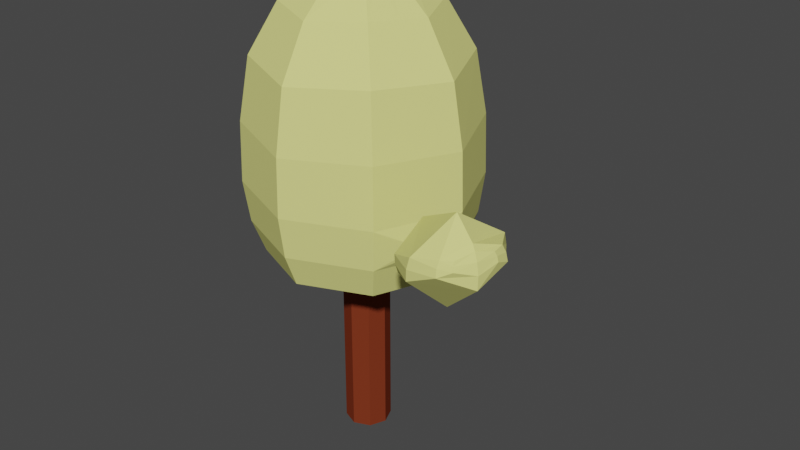 # Source: Tree.blend  (saved by Blender 3.3.6; exported with 4.5.12 LTS)
import bpy
from mathutils import Matrix  # noqa: F401  (used for matrix-valued properties, if any)

bpy.ops.wm.read_factory_settings(use_empty=True)
scene = bpy.context.scene
scene.name = 'Scene'

# ---- collections
col_collection = bpy.data.collections.new('Collection'); scene.collection.children.link(col_collection)

# ---- materials (node trees are filled in below, after node groups)
mat_material_001 = bpy.data.materials.new('Material.001')
mat_material_001.use_transparent_shadow = False
mat_material_002 = bpy.data.materials.new('Material.002')
mat_material_002.use_transparent_shadow = False

# ---- material node trees
mat_material_001.use_nodes = True; mat_material_001.node_tree.nodes.clear()
_N = mat_material_001.node_tree.nodes; _L = mat_material_001.node_tree.links
n0 = _N.new('ShaderNodeBsdfPrincipled'); n0.name = 'Principled BSDF'; n0.location = (10, 300)
n0.distribution = 'GGX'
n0.subsurface_method = 'RANDOM_WALK_SKIN'
n0.inputs[0].default_value = (0.7998, 0.8, 0.2566, 1.0)
n0.inputs[2].default_value = 1.0
n0.inputs[3].default_value = 1.45
n0.inputs[13].default_value = 0.0
n0.inputs[27].default_value = (0.0, 0.0, 0.0, 1.0)
n0.inputs[28].default_value = 1.0
n1 = _N.new('ShaderNodeOutputMaterial'); n1.name = 'Material Output'; n1.location = (300, 300)
_L.new(n0.outputs[0], n1.inputs[0])
n1.is_active_output = True
mat_material_002.use_nodes = True; mat_material_002.node_tree.nodes.clear()
_N = mat_material_002.node_tree.nodes; _L = mat_material_002.node_tree.links
n0 = _N.new('ShaderNodeBsdfPrincipled'); n0.name = 'Principled BSDF'; n0.location = (10, 300)
n0.distribution = 'GGX'
n0.subsurface_method = 'RANDOM_WALK_SKIN'
n0.inputs[0].default_value = (0.196, 0.03612, 0.01395, 1.0)
n0.inputs[2].default_value = 1.0
n0.inputs[3].default_value = 1.45
n0.inputs[13].default_value = 0.0
n0.inputs[27].default_value = (0.0, 0.0, 0.0, 1.0)
n0.inputs[28].default_value = 1.0
n1 = _N.new('ShaderNodeOutputMaterial'); n1.name = 'Material Output'; n1.location = (300, 300)
_L.new(n0.outputs[0], n1.inputs[0])
n1.is_active_output = True

# ---- world
world_world = bpy.data.worlds.new('World'); scene.world = world_world
world_world.use_nodes = True; world_world.node_tree.nodes.clear()
_N = world_world.node_tree.nodes; _L = world_world.node_tree.links
n0 = _N.new('ShaderNodeOutputWorld'); n0.name = 'World Output'; n0.location = (300, 300)
n1 = _N.new('ShaderNodeBackground'); n1.name = 'Background'; n1.location = (10, 300)
n1.inputs[0].default_value = (0.05088, 0.05088, 0.05088, 1.0)
_L.new(n1.outputs[0], n0.inputs[0])
n0.is_active_output = True
world_world.color = (0.05088, 0.05088, 0.05088)
world_world.use_sun_shadow = False
world_world.sun_shadow_jitter_overblur = 0.0

# ---- meshes
me_cube_001 = bpy.data.meshes.new('Cube.001')
me_cube_001.from_pydata([(-0.269, -0.269, -1.0), (-0.269, -0.269, 1.0), (-0.269, 0.269, -1.0), (-0.269, 0.269, 1.0), (0.269, -0.269, -1.0), (0.269, -0.269, 1.0), (0.269, 0.269, -1.0), (0.269, 0.269, 1.0), (-0.3804, 0.0, -1.0), (-0.269, -0.269, 0.0), (-0.3804, 0.0, 1.0), (-0.269, 0.269, 0.0), (-1.021e-08, 0.3804, -1.0), (-1.021e-08, 0.3804, 1.0), (0.269, 0.269, 0.0), (0.3804, 0.0, -1.0), (0.3804, 0.0, 1.0), (0.269, -0.269, 0.0), (-1.021e-08, -0.3804, -1.0), (-1.021e-08, -0.3804, 1.0), (-0.5188, -1.123e-09, 6.824), (0.0, 0.0, -1.0), (-1.021e-08, -0.3804, 0.0), (0.3804, 0.0, 0.0), (-1.021e-08, 0.3804, 0.0), (-0.3804, 0.0, 0.0), (-0.3804, 0.0, 1.978), (-0.269, 0.269, 1.978), (-1.021e-08, 0.3804, 1.978), (0.269, 0.269, 1.978), (0.3804, 0.0, 1.978), (0.269, -0.269, 1.978), (-1.021e-08, -0.3804, 1.978), (-0.269, -0.269, 1.978), (-1.578, 3.578e-10, 2.257), (-0.4281, 0.4281, 6.804), (2.812e-09, 0.5188, 6.824), (0.4281, 0.4281, 6.804), (0.5188, -1.123e-09, 6.824), (0.4281, -0.4281, 6.804), (2.812e-09, -0.5188, 6.824), (-0.4281, -0.4281, 6.804), (1.857e-08, -1.34e-09, 6.884), (-1.116, 1.116, 2.257), (-2.845e-08, 1.578, 2.257), (1.116, 1.116, 2.257), (1.578, 3.578e-10, 2.257), (1.116, -1.116, 2.257), (-2.845e-08, -1.578, 2.257), (-1.116, -1.116, 2.257), (-1.185, 1.185, 5.472), (-1.675, 1.454e-10, 5.392), (1.185, -1.185, 5.472), (1.675, 1.454e-10, 5.392), (-1.079e-08, 1.675, 5.392), (1.185, 1.185, 5.472), (-1.079e-08, -1.675, 5.392), (-1.185, -1.185, 5.472), (1.209, -2.611e-10, 6.204), (0.8552, -0.8552, 6.272), (-4.289e-09, 1.209, 6.204), (0.8552, 0.8552, 6.272), (-0.8552, -0.8552, 6.272), (-1.174e-08, -1.209, 6.204), (-1.209, -2.611e-10, 6.204), (-0.8552, 0.8552, 6.272), (-1.309, 1.309, 4.448), (-1.33, 1.33, 3.466), (-1.261, 1.261, 2.784), (-1.784, 1.217e-10, 2.784), (-1.881, -9.313e-12, 3.46), (-1.851, 3.212e-11, 4.392), (1.309, -1.309, 4.448), (1.61, -0.7999, 3.147), (1.6, -0.7936, 3.057), (1.711, -0.5257, 3.057), (1.723, -0.5283, 3.146), (1.851, 3.212e-11, 4.392), (-5.491e-08, -1.851, 4.392), (-2.452e-08, -1.881, 3.46), (-2.638e-08, -1.784, 2.784), (-5.491e-08, 1.851, 4.392), (-2.452e-08, 1.881, 3.46), (-2.638e-08, 1.784, 2.784), (-1.309, -1.309, 4.448), (-1.33, -1.33, 3.466), (-1.261, -1.261, 2.784), (1.309, 1.309, 4.448), (1.33, 1.33, 3.466), (1.261, 1.261, 2.784), (-0.7667, -0.7667, 2.011), (-2.239e-08, -1.084, 2.011), (0.7667, -0.7667, 2.011), (1.084, 5.038e-12, 2.011), (-1.084, 5.038e-12, 2.011), (-0.7667, 0.7667, 2.011), (-2.984e-08, 1.084, 2.011), (0.7667, 0.7667, 2.011), (-1.021e-08, -0.3804, 1.489), (-0.3804, 0.0, 1.489), (-1.021e-08, 0.3804, 1.489), (-0.269, 0.269, 1.489), (-0.269, -0.269, 1.489), (0.269, 0.269, 1.489), (0.3804, 0.0, 1.489), (0.269, -0.269, 1.489), (1.33, -1.33, 3.466), (1.261, -1.261, 2.784), (1.784, 1.217e-10, 2.784), (1.881, -9.313e-12, 3.46), (-0.3247, -0.1345, -1.0), (0.3247, -0.1345, 1.0), (-0.3247, -0.1345, 1.0), (0.3247, -0.1345, -1.0), (-5.103e-09, -0.1902, -1.0), (0.3247, -0.1345, 0.0), (-0.3247, -0.1345, 0.0), (0.3247, -0.1345, 1.978), (-0.3247, -0.1345, 1.978), (0.4735, -0.2141, 6.814), (-0.4735, -0.2141, 6.814), (1.069e-08, -0.2594, 6.854), (1.347, -0.5579, 2.257), (-1.347, -0.5579, 2.257), (1.43, -0.5923, 5.432), (-1.43, -0.5923, 5.432), (1.032, -0.4276, 6.238), (-1.032, -0.4276, 6.238), (-1.522, -0.6306, 2.784), (-1.605, -0.665, 3.463), (-1.58, -0.6543, 4.42), (1.522, -0.6306, 2.784), (1.605, -0.665, 3.463), (1.58, -0.6543, 4.42), (0.9255, -0.3834, 2.011), (-0.9255, -0.3834, 2.011), (0.3247, -0.1345, 1.489), (-0.3247, -0.1345, 1.489), (1.647, -0.6562, 2.989), (1.675, -0.6677, 3.216), (-1.296, 1.296, 3.125), (-1.832, 5.621e-11, 3.122), (1.296, -1.296, 3.125), (1.832, 5.621e-11, 3.122), (-2.545e-08, -1.832, 3.122), (-2.545e-08, 1.832, 3.122), (-1.296, -1.296, 3.125), (1.296, 1.296, 3.125), (1.604, -0.8009, 3.103), (1.719, -0.523, 3.102), (-1.564, -0.6478, 3.123), (2.076, -1.652, 3.431), (2.104, -1.629, 3.332), (2.369, -0.8055, 3.41), (2.349, -0.7883, 3.522), (2.181, -1.238, 3.182), (2.046, -1.178, 3.635), (2.053, -1.649, 3.534), (2.374, -0.8519, 3.304), (2.175, -1.024, 3.359), (2.194, -1.017, 3.33), (2.318, -0.8527, 3.385), (2.303, -0.8532, 3.413), (2.26, -0.9479, 3.311), (2.231, -0.9117, 3.437), (2.175, -1.002, 3.393), (2.312, -0.8724, 3.353), (3.399, -1.739, 3.899), (3.344, -1.714, 4.023), (3.439, -1.757, 3.721), (3.207, -1.984, 3.869), (3.484, -1.425, 3.883), (3.223, -1.998, 3.794), (3.456, -1.443, 3.951), (3.203, -1.956, 3.934), (3.507, -1.428, 3.805), (3.182, -0.7778, 3.687), (2.592, -2.149, 3.682), (2.575, -2.133, 3.491), (2.751, -1.477, 2.875), (3.154, -0.7792, 3.467), (2.915, -1.532, 4.367), (3.184, -0.8303, 3.887), (2.625, -2.123, 3.857), (3.465, -1.201, 3.845), (3.433, -1.756, 3.502), (3.288, -1.69, 4.109), (3.045, -2.052, 3.933), (3.036, -2.095, 3.826), (3.042, -2.117, 3.701), (3.49, -1.189, 3.708), (3.432, -1.243, 3.958), (2.187, -1.885, 3.504), (2.208, -1.844, 3.357), (2.617, -0.7368, 3.319), (2.631, -0.6658, 3.658), (2.634, -0.6797, 3.483), (2.271, -1.277, 3.073), (2.096, -1.196, 3.911), (2.178, -1.889, 3.657)], [], [(25, 10, 3, 11), (24, 13, 7, 14), (115, 111, 5, 17), (22, 19, 1, 9), (114, 113, 4, 18), (104, 103, 29, 30), (102, 98, 32, 33), (101, 99, 26, 27), (100, 101, 27, 28), (110, 114, 18, 0), (2, 12, 21, 8), (12, 6, 15, 21), (18, 22, 9, 0), (4, 17, 22, 18), (17, 5, 19, 22), (113, 115, 17, 4), (6, 14, 23, 15), (14, 7, 16, 23), (12, 24, 14, 6), (2, 11, 24, 12), (11, 3, 13, 24), (8, 25, 11, 2), (110, 116, 25, 8), (116, 112, 10, 25), (127, 64, 51, 125), (96, 95, 43, 44), (63, 62, 57, 56), (135, 90, 49, 123), (103, 100, 28, 29), (137, 102, 33, 118), (98, 105, 31, 32), (136, 104, 30, 117), (121, 120, 41, 40), (119, 121, 40, 39), (37, 36, 42, 38), (36, 35, 20, 42), (126, 59, 52, 124), (90, 91, 48, 49), (60, 61, 55, 54), (134, 93, 46, 122), (81, 66, 50, 54), (78, 72, 52, 56), (66, 71, 51, 50), (133, 77, 53, 124), (84, 78, 56, 57), (87, 81, 54, 55), (77, 87, 55, 53), (130, 84, 57, 125), (93, 97, 45, 46), (65, 60, 54, 50), (91, 92, 47, 48), (61, 58, 53, 55), (95, 94, 34, 43), (59, 63, 56, 52), (97, 96, 44, 45), (64, 65, 50, 51), (20, 35, 65, 64), (39, 40, 63, 59), (37, 38, 58, 61), (35, 36, 60, 65), (36, 37, 61, 60), (119, 39, 59, 126), (40, 41, 62, 63), (120, 20, 64, 127), (123, 49, 86, 128), (150, 146, 85, 129), (129, 85, 84, 130), (46, 45, 89, 108), (143, 147, 88, 109), (109, 88, 87, 77), (45, 44, 83, 89), (147, 145, 82, 88), (88, 82, 81, 87), (49, 48, 80, 86), (146, 144, 79, 85), (85, 79, 78, 84), (122, 46, 108, 131), (138, 75, 166, 163), (132, 109, 77, 133), (43, 34, 69, 68), (140, 141, 70, 67), (67, 70, 71, 66), (48, 47, 107, 80), (144, 142, 106, 79), (79, 106, 72, 78), (44, 43, 68, 83), (145, 140, 67, 82), (82, 67, 66, 81), (29, 28, 96, 97), (27, 26, 94, 95), (32, 31, 92, 91), (30, 29, 97, 93), (117, 30, 93, 134), (33, 32, 91, 90), (118, 33, 90, 135), (28, 27, 95, 96), (111, 16, 104, 136), (19, 5, 105, 98), (112, 1, 102, 137), (7, 13, 100, 103), (13, 3, 101, 100), (3, 10, 99, 101), (1, 19, 98, 102), (16, 7, 103, 104), (148, 73, 106, 142), (149, 75, 108, 143), (138, 74, 107, 131), (139, 76, 109, 132), (73, 139, 132, 106), (75, 138, 131, 108), (10, 112, 137, 99), (5, 111, 136, 105), (26, 118, 135, 94), (31, 117, 134, 92), (106, 132, 133, 72), (148, 74, 160, 159), (47, 122, 131, 107), (70, 129, 130, 71), (141, 150, 129, 70), (34, 123, 128, 69), (41, 120, 127, 62), (38, 119, 126, 58), (71, 130, 125, 51), (72, 133, 124, 52), (92, 134, 122, 47), (58, 126, 124, 53), (38, 42, 121, 119), (42, 20, 120, 121), (105, 136, 117, 31), (99, 137, 118, 26), (94, 135, 123, 34), (62, 127, 125, 57), (9, 1, 112, 116), (0, 9, 116, 110), (15, 23, 115, 113), (8, 21, 114, 110), (21, 15, 113, 114), (23, 16, 111, 115), (69, 128, 150, 141), (75, 149, 161, 166), (76, 149, 143, 109), (74, 148, 142, 107), (83, 68, 140, 145), (80, 107, 142, 144), (68, 69, 141, 140), (74, 138, 163, 160), (86, 80, 144, 146), (89, 83, 145, 147), (108, 89, 147, 143), (128, 86, 146, 150), (191, 186, 168, 173), (190, 184, 171, 175), (188, 189, 172, 170), (189, 185, 169, 172), (139, 73, 165, 164), (149, 76, 162, 161), (73, 148, 159, 165), (76, 139, 164, 162), (152, 151, 159, 160), (154, 153, 161, 162), (155, 152, 160, 163), (157, 156, 164, 165), (158, 155, 163, 166), (156, 154, 162, 164), (151, 157, 165, 159), (153, 158, 166, 161), (167, 171, 173, 168), (170, 167, 168, 174), (172, 169, 167, 170), (169, 175, 171, 167), (186, 187, 174, 168), (184, 191, 173, 171), (187, 188, 170, 174), (185, 190, 175, 169), (197, 194, 180, 179), (199, 192, 177, 183), (196, 195, 182, 176), (198, 199, 183, 181), (193, 197, 179, 178), (192, 193, 178, 177), (194, 196, 176, 180), (195, 198, 181, 182), (179, 180, 190, 185), (183, 177, 188, 187), (176, 182, 191, 184), (181, 183, 187, 186), (178, 179, 185, 189), (177, 178, 189, 188), (180, 176, 184, 190), (182, 181, 186, 191), (154, 156, 198, 195), (158, 153, 196, 194), (151, 152, 193, 192), (152, 155, 197, 193), (156, 157, 199, 198), (153, 154, 195, 196), (157, 151, 192, 199), (155, 158, 194, 197)])
me_cube_001.polygons.foreach_set('material_index', [1, 1, 1, 1, 1, 1, 1, 1, 1, 1, 1, 1, 1, 1, 1, 1, 1, 1, 1, 1, 1, 1, 1, 1, 0, 0, 0, 0, 1, 1, 1, 1, 0, 0, 0, 0, 0, 0, 0, 0, 0, 0, 0, 0, 0, 0, 0, 0, 0, 0, 0, 0, 0, 0, 0, 0, 0, 0, 0, 0, 0, 0, 0, 0, 0, 0, 0, 0, 0, 0, 0, 0, 0, 0, 0, 0, 0, 1, 0, 0, 0, 0, 0, 0, 0, 0, 0, 0, 0, 0, 0, 0, 0, 0, 0, 0, 1, 1, 1, 1, 1, 1, 1, 1, 0, 0, 0, 0, 0, 0, 1, 1, 0, 0, 0, 1, 0, 0, 0, 0, 0, 0, 0, 0, 0, 0, 0, 0, 1, 1, 0, 0, 1, 1, 1, 1, 1, 1, 0, 1, 0, 0, 0, 0, 0, 1, 0, 0, 0, 0, 0, 0, 0, 0, 1, 1, 1, 1, 0, 0, 0, 0, 0, 0, 0, 0, 0, 0, 0, 0, 0, 0, 0, 0, 0, 0, 0, 0, 0, 0, 0, 0, 0, 0, 0, 0, 0, 0, 0, 0, 0, 0, 0, 0, 0, 0, 0, 0])
_uv = me_cube_001.uv_layers.new(name='UVMap')
_uv.uv.foreach_set('vector', [0.5, 0.125, 0.625, 0.125, 0.625, 0.25, 0.5, 0.25, 0.5, 0.375, 0.625, 0.375, 0.625, 0.5, 0.5, 0.5, 0.5, 0.6875, 0.625, 0.6875, 0.625, 0.75, 0.5, 0.75, 0.5, 0.875, 0.625, 0.875, 0.625, 1.0, 0.5, 1.0, 0.25, 0.6875, 0.375, 0.6875, 0.375, 0.75, 0.25, 0.75, 0.625, 0.625, 0.625, 0.5, 0.625, 0.5, 0.625, 0.625, 0.625, 1.0, 0.625, 0.875, 0.625, 0.875, 0.625, 1.0, 0.625, 0.25, 0.625, 0.125, 0.625, 0.125, 0.625, 0.25, 0.625, 0.375, 0.625, 0.25, 0.625, 0.25, 0.625, 0.375, 0.125, 0.6875, 0.25, 0.6875, 0.25, 0.75, 0.125, 0.75, 0.125, 0.5, 0.25, 0.5, 0.25, 0.625, 0.125, 0.625, 0.25, 0.5, 0.375, 0.5, 0.375, 0.625, 0.25, 0.625, 0.375, 0.875, 0.5, 0.875, 0.5, 1.0, 0.375, 1.0, 0.375, 0.75, 0.5, 0.75, 0.5, 0.875, 0.375, 0.875, 0.5, 0.75, 0.625, 0.75, 0.625, 0.875, 0.5, 0.875, 0.375, 0.6875, 0.5, 0.6875, 0.5, 0.75, 0.375, 0.75, 0.375, 0.5, 0.5, 0.5, 0.5, 0.625, 0.375, 0.625, 0.5, 0.5, 0.625, 0.5, 0.625, 0.625, 0.5, 0.625, 0.375, 0.375, 0.5, 0.375, 0.5, 0.5, 0.375, 0.5, 0.375, 0.25, 0.5, 0.25, 0.5, 0.375, 0.375, 0.375, 0.5, 0.25, 0.625, 0.25, 0.625, 0.375, 0.5, 0.375, 0.375, 0.125, 0.5, 0.125, 0.5, 0.25, 0.375, 0.25, 0.375, 0.0625, 0.5, 0.0625, 0.5, 0.125, 0.375, 0.125, 0.5, 0.0625, 0.625, 0.0625, 0.625, 0.125, 0.5, 0.125, 0.875, 0.6875, 0.875, 0.625, 0.875, 0.625, 0.875, 0.6875, 0.625, 0.375, 0.625, 0.25, 0.625, 0.25, 0.625, 0.375, 0.75, 0.75, 0.875, 0.75, 0.875, 0.75, 0.75, 0.75, 0.625, 0.0625, 0.625, 0.0, 0.625, 0.0, 0.625, 0.0625, 0.625, 0.5, 0.625, 0.375, 0.625, 0.375, 0.625, 0.5, 0.625, 0.0625, 0.625, 0.0, 0.625, 0.0, 0.625, 0.0625, 0.625, 0.875, 0.625, 0.75, 0.625, 0.75, 0.625, 0.875, 0.625, 0.6875, 0.625, 0.625, 0.625, 0.625, 0.625, 0.6875, 0.75, 0.6875, 0.875, 0.6875, 0.875, 0.75, 0.75, 0.75, 0.625, 0.6875, 0.75, 0.6875, 0.75, 0.75, 0.625, 0.75, 0.625, 0.5, 0.75, 0.5, 0.75, 0.625, 0.625, 0.625, 0.75, 0.5, 0.875, 0.5, 0.875, 0.625, 0.75, 0.625, 0.625, 0.6875, 0.625, 0.75, 0.625, 0.75, 0.625, 0.6875, 0.625, 1.0, 0.625, 0.875, 0.625, 0.875, 0.625, 1.0, 0.75, 0.5, 0.625, 0.5, 0.625, 0.5, 0.75, 0.5, 0.625, 0.6875, 0.625, 0.625, 0.625, 0.625, 0.625, 0.6875, 0.625, 0.375, 0.625, 0.25, 0.625, 0.25, 0.625, 0.375, 0.625, 0.875, 0.625, 0.75, 0.625, 0.75, 0.625, 0.875, 0.625, 0.25, 0.625, 0.125, 0.625, 0.125, 0.625, 0.25, 0.625, 0.6875, 0.625, 0.625, 0.625, 0.625, 0.625, 0.6875, 0.625, 1.0, 0.625, 0.875, 0.625, 0.875, 0.625, 1.0, 0.625, 0.5, 0.625, 0.375, 0.625, 0.375, 0.625, 0.5, 0.625, 0.625, 0.625, 0.5, 0.625, 0.5, 0.625, 0.625, 0.625, 0.0625, 0.625, 0.0, 0.625, 0.0, 0.625, 0.0625, 0.625, 0.625, 0.625, 0.5, 0.625, 0.5, 0.625, 0.625, 0.875, 0.5, 0.75, 0.5, 0.75, 0.5, 0.875, 0.5, 0.625, 0.875, 0.625, 0.75, 0.625, 0.75, 0.625, 0.875, 0.625, 0.5, 0.625, 0.625, 0.625, 0.625, 0.625, 0.5, 0.625, 0.25, 0.625, 0.125, 0.625, 0.125, 0.625, 0.25, 0.625, 0.75, 0.75, 0.75, 0.75, 0.75, 0.625, 0.75, 0.625, 0.5, 0.625, 0.375, 0.625, 0.375, 0.625, 0.5, 0.875, 0.625, 0.875, 0.5, 0.875, 0.5, 0.875, 0.625, 0.875, 0.625, 0.875, 0.5, 0.875, 0.5, 0.875, 0.625, 0.625, 0.75, 0.75, 0.75, 0.75, 0.75, 0.625, 0.75, 0.625, 0.5, 0.625, 0.625, 0.625, 0.625, 0.625, 0.5, 0.875, 0.5, 0.75, 0.5, 0.75, 0.5, 0.875, 0.5, 0.75, 0.5, 0.625, 0.5, 0.625, 0.5, 0.75, 0.5, 0.625, 0.6875, 0.625, 0.75, 0.625, 0.75, 0.625, 0.6875, 0.75, 0.75, 0.875, 0.75, 0.875, 0.75, 0.75, 0.75, 0.875, 0.6875, 0.875, 0.625, 0.875, 0.625, 0.875, 0.6875, 0.625, 0.0625, 0.625, 0.0, 0.625, 0.0, 0.625, 0.0625, 0.625, 0.0625, 0.625, 0.0, 0.625, 0.0, 0.625, 0.0625, 0.625, 0.0625, 0.625, 0.0, 0.625, 0.0, 0.625, 0.0625, 0.625, 0.625, 0.625, 0.5, 0.625, 0.5, 0.625, 0.625, 0.625, 0.625, 0.625, 0.5, 0.625, 0.5, 0.625, 0.625, 0.625, 0.625, 0.625, 0.5, 0.625, 0.5, 0.625, 0.625, 0.625, 0.5, 0.625, 0.375, 0.625, 0.375, 0.625, 0.5, 0.625, 0.5, 0.625, 0.375, 0.625, 0.375, 0.625, 0.5, 0.625, 0.5, 0.625, 0.375, 0.625, 0.375, 0.625, 0.5, 0.625, 1.0, 0.625, 0.875, 0.625, 0.875, 0.625, 1.0, 0.625, 1.0, 0.625, 0.875, 0.625, 0.875, 0.625, 1.0, 0.625, 1.0, 0.625, 0.875, 0.625, 0.875, 0.625, 1.0, 0.625, 0.6875, 0.625, 0.625, 0.625, 0.625, 0.625, 0.6875, 0.625, 0.6875, 0.625, 0.6415, 0.625, 0.6415, 0.625, 0.6875, 0.625, 0.6875, 0.625, 0.625, 0.625, 0.625, 0.625, 0.6875, 0.625, 0.25, 0.625, 0.125, 0.625, 0.125, 0.625, 0.25, 0.625, 0.25, 0.625, 0.125, 0.625, 0.125, 0.625, 0.25, 0.625, 0.25, 0.625, 0.125, 0.625, 0.125, 0.625, 0.25, 0.625, 0.875, 0.625, 0.75, 0.625, 0.75, 0.625, 0.875, 0.625, 0.875, 0.625, 0.75, 0.625, 0.75, 0.625, 0.875, 0.625, 0.875, 0.625, 0.75, 0.625, 0.75, 0.625, 0.875, 0.625, 0.375, 0.625, 0.25, 0.625, 0.25, 0.625, 0.375, 0.625, 0.375, 0.625, 0.25, 0.625, 0.25, 0.625, 0.375, 0.625, 0.375, 0.625, 0.25, 0.625, 0.25, 0.625, 0.375, 0.625, 0.5, 0.625, 0.375, 0.625, 0.375, 0.625, 0.5, 0.625, 0.25, 0.625, 0.125, 0.625, 0.125, 0.625, 0.25, 0.625, 0.875, 0.625, 0.75, 0.625, 0.75, 0.625, 0.875, 0.625, 0.625, 0.625, 0.5, 0.625, 0.5, 0.625, 0.625, 0.625, 0.6875, 0.625, 0.625, 0.625, 0.625, 0.625, 0.6875, 0.625, 1.0, 0.625, 0.875, 0.625, 0.875, 0.625, 1.0, 0.625, 0.0625, 0.625, 0.0, 0.625, 0.0, 0.625, 0.0625, 0.625, 0.375, 0.625, 0.25, 0.625, 0.25, 0.625, 0.375, 0.625, 0.6875, 0.625, 0.625, 0.625, 0.625, 0.625, 0.6875, 0.625, 0.875, 0.625, 0.75, 0.625, 0.75, 0.625, 0.875, 0.625, 0.0625, 0.625, 0.0, 0.625, 0.0, 0.625, 0.0625, 0.625, 0.5, 0.625, 0.375, 0.625, 0.375, 0.625, 0.5, 0.625, 0.375, 0.625, 0.25, 0.625, 0.25, 0.625, 0.375, 0.625, 0.25, 0.625, 0.125, 0.625, 0.125, 0.625, 0.25, 0.625, 1.0, 0.625, 0.875, 0.625, 0.875, 0.625, 1.0, 0.625, 0.625, 0.625, 0.5, 0.625, 0.5, 0.625, 0.625, 0.625, 0.7337, 0.625, 0.7338, 0.625, 0.75, 0.625, 0.75, 0.625, 0.6413, 0.625, 0.6415, 0.625, 0.625, 0.625, 0.625, 0.625, 0.6875, 0.625, 0.7335, 0.625, 0.75, 0.625, 0.6875, 0.625, 0.6875, 0.625, 0.6412, 0.625, 0.625, 0.625, 0.6875, 0.625, 0.7338, 0.625, 0.6875, 0.625, 0.6875, 0.625, 0.75, 0.625, 0.6415, 0.625, 0.6875, 0.625, 0.6875, 0.625, 0.625, 0.625, 0.125, 0.625, 0.0625, 0.625, 0.0625, 0.625, 0.125, 0.625, 0.75, 0.625, 0.6875, 0.625, 0.6875, 0.625, 0.75, 0.625, 0.125, 0.625, 0.0625, 0.625, 0.0625, 0.625, 0.125, 0.625, 0.75, 0.625, 0.6875, 0.625, 0.6875, 0.625, 0.75, 0.625, 0.75, 0.625, 0.6875, 0.625, 0.6875, 0.625, 0.75, 0.625, 0.7337, 0.625, 0.7335, 0.625, 0.7335, 0.625, 0.7337, 0.625, 0.75, 0.625, 0.6875, 0.625, 0.6875, 0.625, 0.75, 0.625, 0.125, 0.625, 0.0625, 0.625, 0.0625, 0.625, 0.125, 0.625, 0.125, 0.625, 0.0625, 0.625, 0.0625, 0.625, 0.125, 0.625, 0.125, 0.625, 0.0625, 0.625, 0.0625, 0.625, 0.125, 0.875, 0.75, 0.875, 0.6875, 0.875, 0.6875, 0.875, 0.75, 0.625, 0.625, 0.625, 0.6875, 0.625, 0.6875, 0.625, 0.625, 0.625, 0.125, 0.625, 0.0625, 0.625, 0.0625, 0.625, 0.125, 0.625, 0.75, 0.625, 0.6875, 0.625, 0.6875, 0.625, 0.75, 0.625, 0.75, 0.625, 0.6875, 0.625, 0.6875, 0.625, 0.75, 0.625, 0.625, 0.625, 0.6875, 0.625, 0.6875, 0.625, 0.625, 0.625, 0.625, 0.75, 0.625, 0.75, 0.6875, 0.625, 0.6875, 0.75, 0.625, 0.875, 0.625, 0.875, 0.6875, 0.75, 0.6875, 0.625, 0.75, 0.625, 0.6875, 0.625, 0.6875, 0.625, 0.75, 0.625, 0.125, 0.625, 0.0625, 0.625, 0.0625, 0.625, 0.125, 0.625, 0.125, 0.625, 0.0625, 0.625, 0.0625, 0.625, 0.125, 0.875, 0.75, 0.875, 0.6875, 0.875, 0.6875, 0.875, 0.75, 0.5, 0.0, 0.625, 0.0, 0.625, 0.0625, 0.5, 0.0625, 0.375, 0.0, 0.5, 0.0, 0.5, 0.0625, 0.375, 0.0625, 0.375, 0.625, 0.5, 0.625, 0.5, 0.6875, 0.375, 0.6875, 0.125, 0.625, 0.25, 0.625, 0.25, 0.6875, 0.125, 0.6875, 0.25, 0.625, 0.375, 0.625, 0.375, 0.6875, 0.25, 0.6875, 0.5, 0.625, 0.625, 0.625, 0.625, 0.6875, 0.5, 0.6875, 0.625, 0.125, 0.625, 0.0625, 0.625, 0.0625, 0.625, 0.125, 0.625, 0.6415, 0.625, 0.6413, 0.625, 0.6413, 0.625, 0.6415, 0.625, 0.6412, 0.625, 0.6413, 0.625, 0.625, 0.625, 0.625, 0.625, 0.7335, 0.625, 0.7337, 0.625, 0.75, 0.625, 0.75, 0.625, 0.375, 0.625, 0.25, 0.625, 0.25, 0.625, 0.375, 0.625, 0.875, 0.625, 0.75, 0.625, 0.75, 0.625, 0.875, 0.625, 0.25, 0.625, 0.125, 0.625, 0.125, 0.625, 0.25, 0.625, 0.7335, 0.625, 0.6875, 0.625, 0.6875, 0.625, 0.7335, 0.625, 1.0, 0.625, 0.875, 0.625, 0.875, 0.625, 1.0, 0.625, 0.5, 0.625, 0.375, 0.625, 0.375, 0.625, 0.5, 0.625, 0.625, 0.625, 0.5, 0.625, 0.5, 0.625, 0.625, 0.625, 0.0625, 0.625, 0.0, 0.625, 0.0, 0.625, 0.0625, 0.625, 0.6555, 0.625, 0.6875, 0.625, 0.6875, 0.625, 0.6555, 0.625, 0.6557, 0.625, 0.6554, 0.625, 0.6554, 0.625, 0.6557, 0.625, 0.7196, 0.625, 0.7193, 0.625, 0.7193, 0.625, 0.7196, 0.625, 0.7193, 0.625, 0.6875, 0.625, 0.6875, 0.625, 0.7193, 0.625, 0.6875, 0.625, 0.7338, 0.625, 0.7338, 0.625, 0.6875, 0.625, 0.6413, 0.625, 0.6412, 0.625, 0.6412, 0.625, 0.6413, 0.625, 0.7338, 0.625, 0.7337, 0.625, 0.7337, 0.625, 0.7338, 0.625, 0.6412, 0.625, 0.6875, 0.625, 0.6875, 0.625, 0.6412, 0.625, 0.7193, 0.625, 0.7196, 0.625, 0.7337, 0.625, 0.7335, 0.625, 0.6555, 0.625, 0.6554, 0.625, 0.6413, 0.625, 0.6412, 0.625, 0.6875, 0.625, 0.7193, 0.625, 0.7335, 0.625, 0.6875, 0.625, 0.7195, 0.625, 0.6875, 0.625, 0.6875, 0.625, 0.7338, 0.625, 0.6557, 0.625, 0.6875, 0.625, 0.6875, 0.625, 0.6415, 0.625, 0.6875, 0.625, 0.6555, 0.625, 0.6412, 0.625, 0.6875, 0.625, 0.7196, 0.625, 0.7195, 0.625, 0.7338, 0.625, 0.7337, 0.625, 0.6554, 0.625, 0.6557, 0.625, 0.6415, 0.625, 0.6413, 0.625, 0.6875, 0.625, 0.6554, 0.625, 0.6555, 0.625, 0.6875, 0.625, 0.7196, 0.625, 0.6875, 0.625, 0.6875, 0.625, 0.7195, 0.625, 0.7193, 0.625, 0.6875, 0.625, 0.6875, 0.625, 0.7196, 0.625, 0.6875, 0.625, 0.6557, 0.625, 0.6554, 0.625, 0.6875, 0.625, 0.6875, 0.625, 0.7195, 0.625, 0.7195, 0.625, 0.6875, 0.625, 0.6554, 0.625, 0.6555, 0.625, 0.6555, 0.625, 0.6554, 0.625, 0.7195, 0.625, 0.7196, 0.625, 0.7196, 0.625, 0.7195, 0.625, 0.6875, 0.625, 0.6557, 0.625, 0.6557, 0.625, 0.6875, 0.625, 0.6875, 0.625, 0.6557, 0.625, 0.6557, 0.625, 0.6875, 0.625, 0.7195, 0.625, 0.7196, 0.625, 0.7196, 0.625, 0.7195, 0.625, 0.6554, 0.625, 0.6555, 0.625, 0.6555, 0.625, 0.6554, 0.625, 0.6875, 0.625, 0.7195, 0.625, 0.7195, 0.625, 0.6875, 0.625, 0.7193, 0.625, 0.6875, 0.625, 0.6875, 0.625, 0.7193, 0.625, 0.7196, 0.625, 0.7193, 0.625, 0.7193, 0.625, 0.7196, 0.625, 0.6557, 0.625, 0.6554, 0.625, 0.6554, 0.625, 0.6557, 0.625, 0.6555, 0.625, 0.6875, 0.625, 0.6875, 0.625, 0.6555, 0.625, 0.6875, 0.625, 0.6557, 0.625, 0.6557, 0.625, 0.6875, 0.625, 0.7195, 0.625, 0.7196, 0.625, 0.7196, 0.625, 0.7195, 0.625, 0.6554, 0.625, 0.6555, 0.625, 0.6555, 0.625, 0.6554, 0.625, 0.6875, 0.625, 0.7195, 0.625, 0.7195, 0.625, 0.6875, 0.625, 0.7193, 0.625, 0.6875, 0.625, 0.6875, 0.625, 0.7193, 0.625, 0.7196, 0.625, 0.7193, 0.625, 0.7193, 0.625, 0.7196, 0.625, 0.6557, 0.625, 0.6554, 0.625, 0.6554, 0.625, 0.6557, 0.625, 0.6555, 0.625, 0.6875, 0.625, 0.6875, 0.625, 0.6555, 0.625, 0.6555, 0.625, 0.6875, 0.625, 0.6875, 0.625, 0.6555, 0.625, 0.6557, 0.625, 0.6554, 0.625, 0.6554, 0.625, 0.6557, 0.625, 0.7196, 0.625, 0.7193, 0.625, 0.7193, 0.625, 0.7196, 0.625, 0.7193, 0.625, 0.6875, 0.625, 0.6875, 0.625, 0.7193, 0.625, 0.6875, 0.625, 0.7195, 0.625, 0.7195, 0.625, 0.6875, 0.625, 0.6554, 0.625, 0.6555, 0.625, 0.6555, 0.625, 0.6554, 0.625, 0.7195, 0.625, 0.7196, 0.625, 0.7196, 0.625, 0.7195, 0.625, 0.6875, 0.625, 0.6557, 0.625, 0.6557, 0.625, 0.6875])
me_cube_001.materials.append(mat_material_001)
me_cube_001.materials.append(mat_material_002)
me_cube_001.update()

# ---- objects
ob_cube = bpy.data.objects.new('Cube', me_cube_001)

# ---- transforms, parenting, visibility, modifiers, constraints
ob_cube.location = (0.0, 0.0, 0.0)

# ---- collection membership
col_collection.objects.link(ob_cube)

# ---- scene / render settings (as saved in the file)
scene.frame_start = 1; scene.frame_end = 250; scene.frame_set(1)
scene.render.engine = 'BLENDER_EEVEE_NEXT'
scene.cycles.sampling_pattern = 'TABULATED_SOBOL'
scene.cycles.use_light_tree = False
scene.view_settings.view_transform = 'Filmic'
bpy.context.view_layer.update()

# ---- added for rendering (the .blend has no active camera and no usable light): camera, sun
cam_auto = bpy.data.cameras.new('AutoCamera')
cam_auto.lens = 50.0
cam_auto.sensor_width = 36.0
cam_auto.clip_end = 1000.0
ob_auto_camera = bpy.data.objects.new('AutoCamera', cam_auto)
scene.collection.objects.link(ob_auto_camera)
ob_auto_camera.location = (10.4031, -11.642, 10.614)
ob_auto_camera.rotation_euler = (1.09748, -7.21219e-08, 0.694738)
scene.camera = ob_auto_camera
light_auto_sun = bpy.data.lights.new('AutoSun', 'SUN')
light_auto_sun.energy = 3.0
light_auto_sun.angle = 0.0523599
ob_auto_sun = bpy.data.objects.new('AutoSun', light_auto_sun)
scene.collection.objects.link(ob_auto_sun)
ob_auto_sun.rotation_euler = (0.872665, 0.174533, 0.523599)
bpy.context.view_layer.update()
